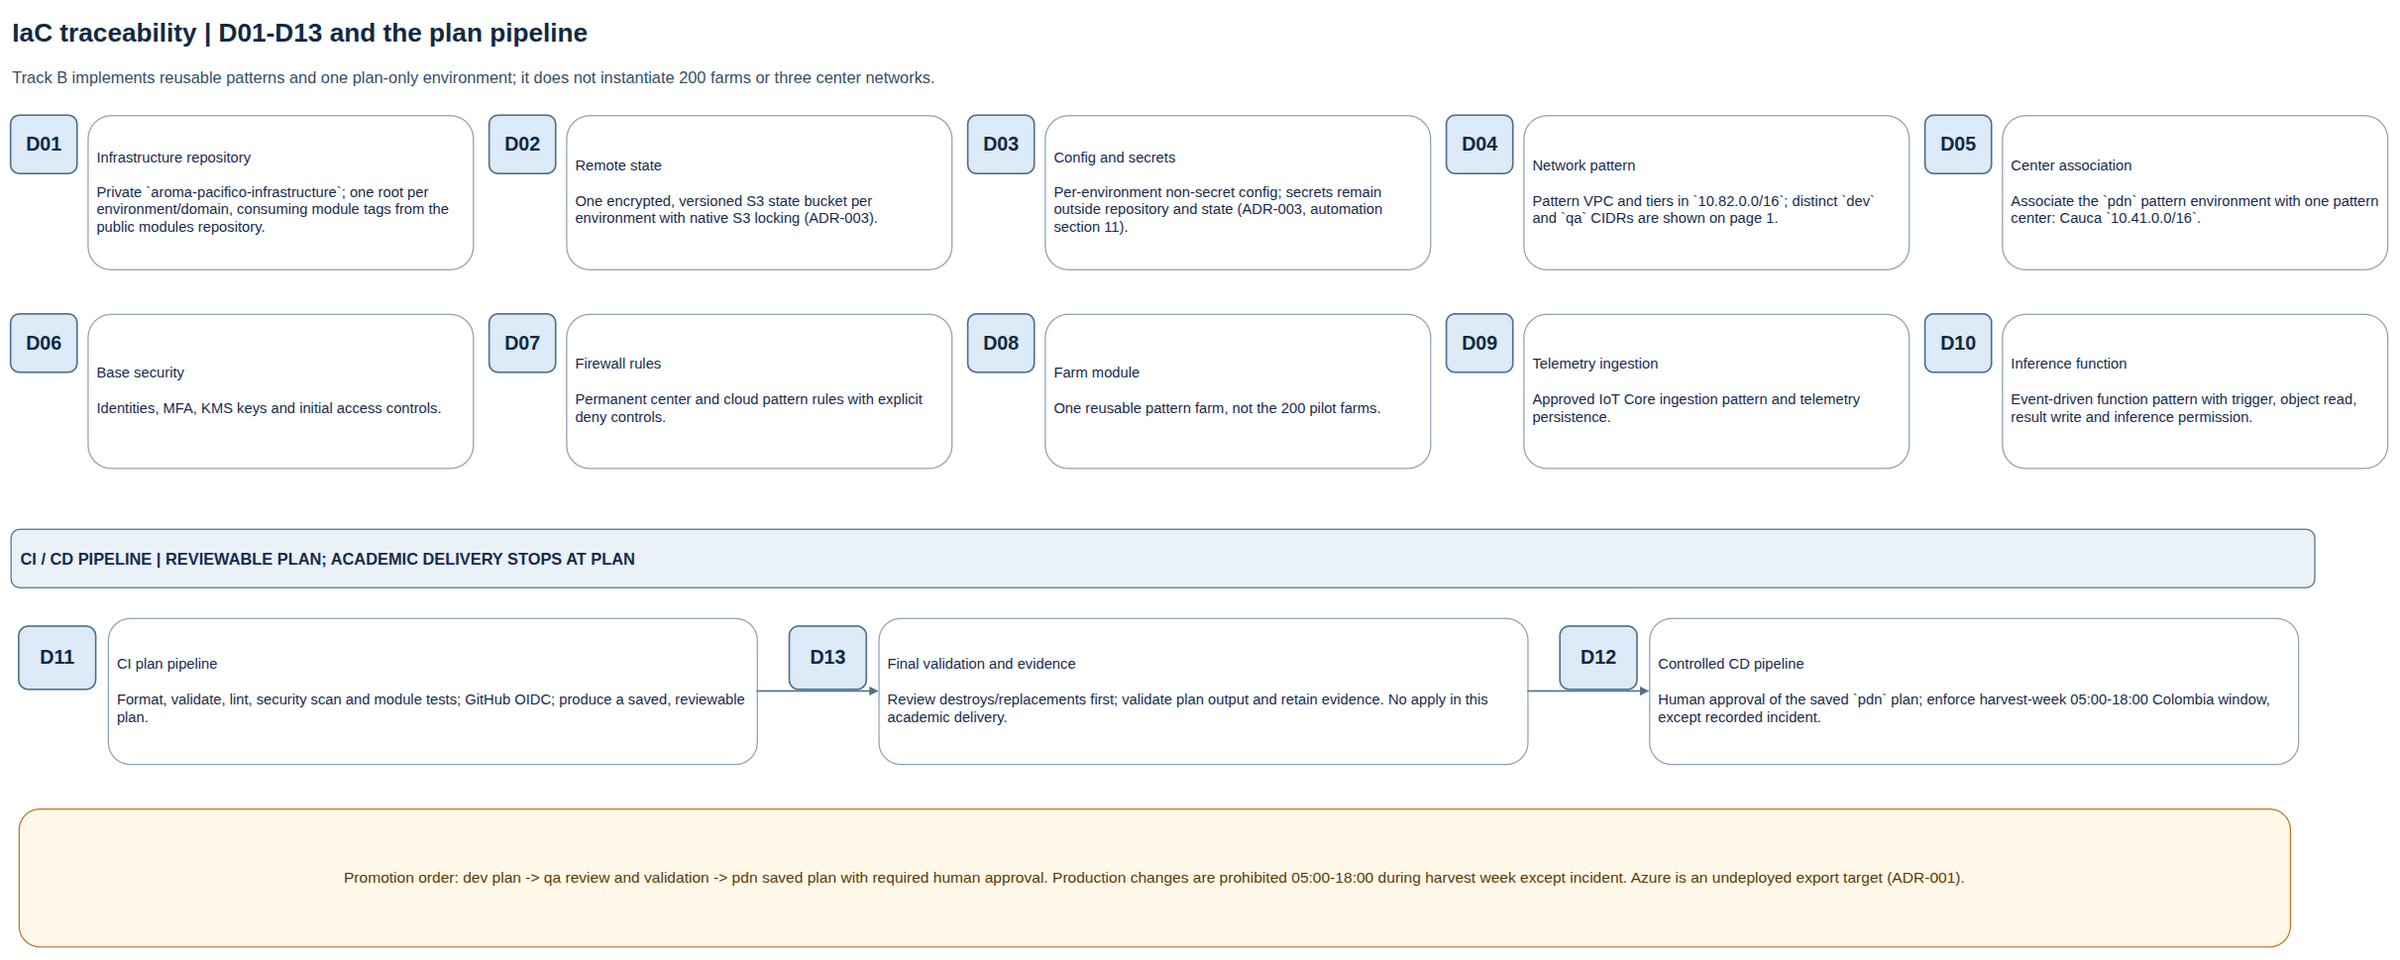

The diagram above was exported from draw.io. Its source (the exported page's mxGraphModel, read from the mxfile embedded in the PNG):
<mxGraphModel dx="3000" dy="1550" grid="1" gridSize="10" page="1" pageScale="1" pageWidth="3000" pageHeight="1550" math="0" shadow="0">
  <root>
    <mxCell id="0" />
    <mxCell id="1" parent="0" />
    <mxCell id="title2" value="IaC traceability | D01-D13 and the plan pipeline" style="text;html=1;align=left;verticalAlign=middle;fontSize=32;fontStyle=1;fontColor=#102a43;" vertex="1" parent="1">
      <mxGeometry x="40" y="25" width="2900" height="55" as="geometry" />
    </mxCell>
    <mxCell id="sub2" value="Track B implements reusable patterns and one plan-only environment; it does not instantiate 200 farms or three center networks." style="text;html=1;align=left;verticalAlign=middle;fontSize=20;fontColor=#334e68;" vertex="1" parent="1">
      <mxGeometry x="40" y="85" width="2900" height="45" as="geometry" />
    </mxCell>
    <mxCell id="b_D01" value="D01" style="rounded=1;whiteSpace=wrap;html=1;fillColor=#dcebf7;strokeColor=#52708a;strokeWidth=2;fontColor=#102a43;fontSize=24;fontStyle=1;align=center;verticalAlign=middle;" vertex="1" parent="1">
      <mxGeometry x="40" y="155" width="82" height="72" as="geometry" />
    </mxCell>
    <mxCell id="c_D01" value="Infrastructure repository&#10;&#10;Private `aroma-pacifico-infrastructure`; one root per environment/domain, consuming module tags from the public modules repository." style="rounded=1;whiteSpace=wrap;html=1;fillColor=#ffffff;strokeColor=#8da2b5;strokeWidth=1.5;fontColor=#172b4d;fontSize=18;align=left;verticalAlign=middle;spacing=11;" vertex="1" parent="1">
      <mxGeometry x="135" y="155" width="475" height="190" as="geometry" />
    </mxCell>
    <mxCell id="b_D02" value="D02" style="rounded=1;whiteSpace=wrap;html=1;fillColor=#dcebf7;strokeColor=#52708a;strokeWidth=2;fontColor=#102a43;fontSize=24;fontStyle=1;align=center;verticalAlign=middle;" vertex="1" parent="1">
      <mxGeometry x="630" y="155" width="82" height="72" as="geometry" />
    </mxCell>
    <mxCell id="c_D02" value="Remote state&#10;&#10;One encrypted, versioned S3 state bucket per environment with native S3 locking (ADR-003)." style="rounded=1;whiteSpace=wrap;html=1;fillColor=#ffffff;strokeColor=#8da2b5;strokeWidth=1.5;fontColor=#172b4d;fontSize=18;align=left;verticalAlign=middle;spacing=11;" vertex="1" parent="1">
      <mxGeometry x="725" y="155" width="475" height="190" as="geometry" />
    </mxCell>
    <mxCell id="b_D03" value="D03" style="rounded=1;whiteSpace=wrap;html=1;fillColor=#dcebf7;strokeColor=#52708a;strokeWidth=2;fontColor=#102a43;fontSize=24;fontStyle=1;align=center;verticalAlign=middle;" vertex="1" parent="1">
      <mxGeometry x="1220" y="155" width="82" height="72" as="geometry" />
    </mxCell>
    <mxCell id="c_D03" value="Config and secrets&#10;&#10;Per-environment non-secret config; secrets remain outside repository and state (ADR-003, automation section 11)." style="rounded=1;whiteSpace=wrap;html=1;fillColor=#ffffff;strokeColor=#8da2b5;strokeWidth=1.5;fontColor=#172b4d;fontSize=18;align=left;verticalAlign=middle;spacing=11;" vertex="1" parent="1">
      <mxGeometry x="1315" y="155" width="475" height="190" as="geometry" />
    </mxCell>
    <mxCell id="b_D04" value="D04" style="rounded=1;whiteSpace=wrap;html=1;fillColor=#dcebf7;strokeColor=#52708a;strokeWidth=2;fontColor=#102a43;fontSize=24;fontStyle=1;align=center;verticalAlign=middle;" vertex="1" parent="1">
      <mxGeometry x="1810" y="155" width="82" height="72" as="geometry" />
    </mxCell>
    <mxCell id="c_D04" value="Network pattern&#10;&#10;Pattern VPC and tiers in `10.82.0.0/16`; distinct `dev` and `qa` CIDRs are shown on page 1." style="rounded=1;whiteSpace=wrap;html=1;fillColor=#ffffff;strokeColor=#8da2b5;strokeWidth=1.5;fontColor=#172b4d;fontSize=18;align=left;verticalAlign=middle;spacing=11;" vertex="1" parent="1">
      <mxGeometry x="1905" y="155" width="475" height="190" as="geometry" />
    </mxCell>
    <mxCell id="b_D05" value="D05" style="rounded=1;whiteSpace=wrap;html=1;fillColor=#dcebf7;strokeColor=#52708a;strokeWidth=2;fontColor=#102a43;fontSize=24;fontStyle=1;align=center;verticalAlign=middle;" vertex="1" parent="1">
      <mxGeometry x="2400" y="155" width="82" height="72" as="geometry" />
    </mxCell>
    <mxCell id="c_D05" value="Center association&#10;&#10;Associate the `pdn` pattern environment with one pattern center: Cauca `10.41.0.0/16`." style="rounded=1;whiteSpace=wrap;html=1;fillColor=#ffffff;strokeColor=#8da2b5;strokeWidth=1.5;fontColor=#172b4d;fontSize=18;align=left;verticalAlign=middle;spacing=11;" vertex="1" parent="1">
      <mxGeometry x="2495" y="155" width="475" height="190" as="geometry" />
    </mxCell>
    <mxCell id="b_D06" value="D06" style="rounded=1;whiteSpace=wrap;html=1;fillColor=#dcebf7;strokeColor=#52708a;strokeWidth=2;fontColor=#102a43;fontSize=24;fontStyle=1;align=center;verticalAlign=middle;" vertex="1" parent="1">
      <mxGeometry x="40" y="400" width="82" height="72" as="geometry" />
    </mxCell>
    <mxCell id="c_D06" value="Base security&#10;&#10;Identities, MFA, KMS keys and initial access controls." style="rounded=1;whiteSpace=wrap;html=1;fillColor=#ffffff;strokeColor=#8da2b5;strokeWidth=1.5;fontColor=#172b4d;fontSize=18;align=left;verticalAlign=middle;spacing=11;" vertex="1" parent="1">
      <mxGeometry x="135" y="400" width="475" height="190" as="geometry" />
    </mxCell>
    <mxCell id="b_D07" value="D07" style="rounded=1;whiteSpace=wrap;html=1;fillColor=#dcebf7;strokeColor=#52708a;strokeWidth=2;fontColor=#102a43;fontSize=24;fontStyle=1;align=center;verticalAlign=middle;" vertex="1" parent="1">
      <mxGeometry x="630" y="400" width="82" height="72" as="geometry" />
    </mxCell>
    <mxCell id="c_D07" value="Firewall rules&#10;&#10;Permanent center and cloud pattern rules with explicit deny controls." style="rounded=1;whiteSpace=wrap;html=1;fillColor=#ffffff;strokeColor=#8da2b5;strokeWidth=1.5;fontColor=#172b4d;fontSize=18;align=left;verticalAlign=middle;spacing=11;" vertex="1" parent="1">
      <mxGeometry x="725" y="400" width="475" height="190" as="geometry" />
    </mxCell>
    <mxCell id="b_D08" value="D08" style="rounded=1;whiteSpace=wrap;html=1;fillColor=#dcebf7;strokeColor=#52708a;strokeWidth=2;fontColor=#102a43;fontSize=24;fontStyle=1;align=center;verticalAlign=middle;" vertex="1" parent="1">
      <mxGeometry x="1220" y="400" width="82" height="72" as="geometry" />
    </mxCell>
    <mxCell id="c_D08" value="Farm module&#10;&#10;One reusable pattern farm, not the 200 pilot farms." style="rounded=1;whiteSpace=wrap;html=1;fillColor=#ffffff;strokeColor=#8da2b5;strokeWidth=1.5;fontColor=#172b4d;fontSize=18;align=left;verticalAlign=middle;spacing=11;" vertex="1" parent="1">
      <mxGeometry x="1315" y="400" width="475" height="190" as="geometry" />
    </mxCell>
    <mxCell id="b_D09" value="D09" style="rounded=1;whiteSpace=wrap;html=1;fillColor=#dcebf7;strokeColor=#52708a;strokeWidth=2;fontColor=#102a43;fontSize=24;fontStyle=1;align=center;verticalAlign=middle;" vertex="1" parent="1">
      <mxGeometry x="1810" y="400" width="82" height="72" as="geometry" />
    </mxCell>
    <mxCell id="c_D09" value="Telemetry ingestion&#10;&#10;Approved IoT Core ingestion pattern and telemetry persistence." style="rounded=1;whiteSpace=wrap;html=1;fillColor=#ffffff;strokeColor=#8da2b5;strokeWidth=1.5;fontColor=#172b4d;fontSize=18;align=left;verticalAlign=middle;spacing=11;" vertex="1" parent="1">
      <mxGeometry x="1905" y="400" width="475" height="190" as="geometry" />
    </mxCell>
    <mxCell id="b_D10" value="D10" style="rounded=1;whiteSpace=wrap;html=1;fillColor=#dcebf7;strokeColor=#52708a;strokeWidth=2;fontColor=#102a43;fontSize=24;fontStyle=1;align=center;verticalAlign=middle;" vertex="1" parent="1">
      <mxGeometry x="2400" y="400" width="82" height="72" as="geometry" />
    </mxCell>
    <mxCell id="c_D10" value="Inference function&#10;&#10;Event-driven function pattern with trigger, object read, result write and inference permission." style="rounded=1;whiteSpace=wrap;html=1;fillColor=#ffffff;strokeColor=#8da2b5;strokeWidth=1.5;fontColor=#172b4d;fontSize=18;align=left;verticalAlign=middle;spacing=11;" vertex="1" parent="1">
      <mxGeometry x="2495" y="400" width="475" height="190" as="geometry" />
    </mxCell>
    <mxCell id="pipelinehead" value="CI / CD PIPELINE | REVIEWABLE PLAN; ACADEMIC DELIVERY STOPS AT PLAN" style="rounded=1;whiteSpace=wrap;html=1;fillColor=#eaf2f8;strokeColor=#52708a;strokeWidth=1.5;fontColor=#172b4d;fontSize=20;fontStyle=1;align=left;verticalAlign=middle;spacing=12;" vertex="1" parent="1">
      <mxGeometry x="40" y="665" width="2840" height="72" as="geometry" />
    </mxCell>
    <mxCell id="b_D11" value="D11" style="rounded=1;whiteSpace=wrap;html=1;fillColor=#dcebf7;strokeColor=#52708a;strokeWidth=2;fontColor=#102a43;fontSize=24;fontStyle=1;align=center;verticalAlign=middle;" vertex="1" parent="1">
      <mxGeometry x="50" y="785" width="95" height="78" as="geometry" />
    </mxCell>
    <mxCell id="c_D11" value="CI plan pipeline&#10;&#10;Format, validate, lint, security scan and module tests; GitHub OIDC; produce a saved, reviewable plan." style="rounded=1;whiteSpace=wrap;html=1;fillColor=#ffffff;strokeColor=#8da2b5;strokeWidth=1.5;fontColor=#172b4d;fontSize=18;align=left;verticalAlign=middle;spacing=11;" vertex="1" parent="1">
      <mxGeometry x="160" y="775" width="800" height="180" as="geometry" />
    </mxCell>
    <mxCell id="pipeedge0" value="" style="edgeStyle=orthogonalEdgeStyle;rounded=1;html=1;strokeColor=#51708b;strokeWidth=2;endArrow=block;endFill=1;exitX=1;exitY=0.5;exitPerimeter=1;entryX=0;entryY=0.5;entryPerimeter=1;" edge="1" parent="1" source="c_D11" target="c_D13">
      <mxGeometry relative="1" as="geometry" />
    </mxCell>
    <mxCell id="b_D13" value="D13" style="rounded=1;whiteSpace=wrap;html=1;fillColor=#dcebf7;strokeColor=#52708a;strokeWidth=2;fontColor=#102a43;fontSize=24;fontStyle=1;align=center;verticalAlign=middle;" vertex="1" parent="1">
      <mxGeometry x="1000" y="785" width="95" height="78" as="geometry" />
    </mxCell>
    <mxCell id="c_D13" value="Final validation and evidence&#10;&#10;Review destroys/replacements first; validate plan output and retain evidence. No apply in this academic delivery." style="rounded=1;whiteSpace=wrap;html=1;fillColor=#ffffff;strokeColor=#8da2b5;strokeWidth=1.5;fontColor=#172b4d;fontSize=18;align=left;verticalAlign=middle;spacing=11;" vertex="1" parent="1">
      <mxGeometry x="1110" y="775" width="800" height="180" as="geometry" />
    </mxCell>
    <mxCell id="pipeedge1" value="" style="edgeStyle=orthogonalEdgeStyle;rounded=1;html=1;strokeColor=#51708b;strokeWidth=2;endArrow=block;endFill=1;exitX=1;exitY=0.5;exitPerimeter=1;entryX=0;entryY=0.5;entryPerimeter=1;" edge="1" parent="1" source="c_D13" target="c_D12">
      <mxGeometry relative="1" as="geometry" />
    </mxCell>
    <mxCell id="b_D12" value="D12" style="rounded=1;whiteSpace=wrap;html=1;fillColor=#dcebf7;strokeColor=#52708a;strokeWidth=2;fontColor=#102a43;fontSize=24;fontStyle=1;align=center;verticalAlign=middle;" vertex="1" parent="1">
      <mxGeometry x="1950" y="785" width="95" height="78" as="geometry" />
    </mxCell>
    <mxCell id="c_D12" value="Controlled CD pipeline&#10;&#10;Human approval of the saved `pdn` plan; enforce harvest-week 05:00-18:00 Colombia window, except recorded incident." style="rounded=1;whiteSpace=wrap;html=1;fillColor=#ffffff;strokeColor=#8da2b5;strokeWidth=1.5;fontColor=#172b4d;fontSize=18;align=left;verticalAlign=middle;spacing=11;" vertex="1" parent="1">
      <mxGeometry x="2060" y="775" width="800" height="180" as="geometry" />
    </mxCell>
    <mxCell id="legend" value="Promotion order: dev plan -&gt; qa review and validation -&gt; pdn saved plan with required human approval. Production changes are prohibited 05:00-18:00 during harvest week except incident. Azure is an undeployed export target (ADR-001)." style="rounded=1;whiteSpace=wrap;html=1;fillColor=#fff8e8;strokeColor=#b27824;strokeWidth=1.5;fontColor=#5a3b08;fontSize=19;align=center;verticalAlign=middle;spacing=12;" vertex="1" parent="1">
      <mxGeometry x="50" y="1010" width="2800" height="170" as="geometry" />
    </mxCell>
  </root>
</mxGraphModel>